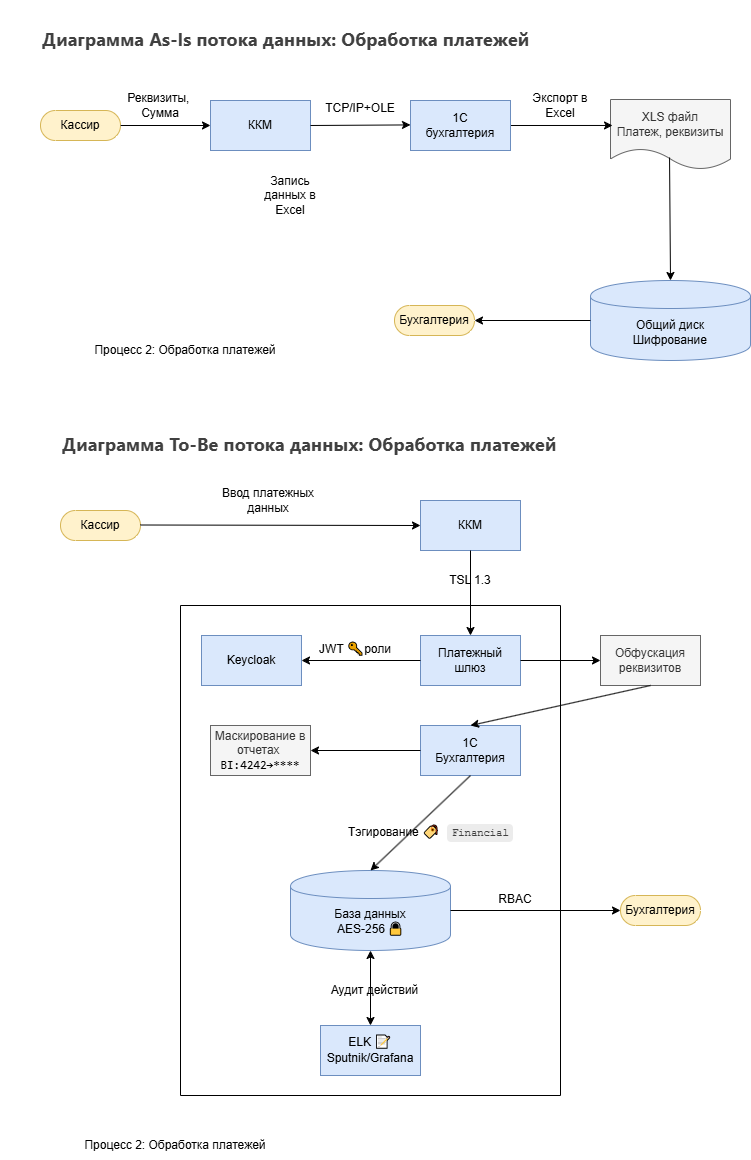

The diagram above was exported from draw.io. Its source (the exported page's mxGraphModel, read from the mxfile embedded in the PNG):
<mxGraphModel dx="1426" dy="871" grid="1" gridSize="10" guides="1" tooltips="1" connect="1" arrows="1" fold="1" page="1" pageScale="1" pageWidth="827" pageHeight="1169" math="0" shadow="0">
  <root>
    <mxCell id="0" />
    <mxCell id="1" parent="0" />
    <mxCell id="-eG8zhQJs88BUzVxM97u-1" value="Кассир" style="html=1;dashed=0;whiteSpace=wrap;shape=mxgraph.dfd.start;fillColor=#fff2cc;strokeColor=#d6b656;" vertex="1" parent="1">
      <mxGeometry x="60" y="110" width="80" height="30" as="geometry" />
    </mxCell>
    <mxCell id="-eG8zhQJs88BUzVxM97u-2" value="ККМ" style="html=1;dashed=0;whiteSpace=wrap;fillColor=#dae8fc;strokeColor=#6c8ebf;" vertex="1" parent="1">
      <mxGeometry x="230" y="100" width="100" height="50" as="geometry" />
    </mxCell>
    <mxCell id="-eG8zhQJs88BUzVxM97u-3" value="Общий диск&lt;br&gt;Шифрование" style="shape=cylinder;whiteSpace=wrap;html=1;boundedLbl=1;backgroundOutline=1;fillColor=#dae8fc;strokeColor=#6c8ebf;" vertex="1" parent="1">
      <mxGeometry x="610" y="280" width="160" height="80" as="geometry" />
    </mxCell>
    <mxCell id="-eG8zhQJs88BUzVxM97u-4" value="" style="endArrow=classic;html=1;rounded=0;exitX=1;exitY=0.5;exitDx=0;exitDy=0;exitPerimeter=0;entryX=0;entryY=0.5;entryDx=0;entryDy=0;" edge="1" parent="1" source="-eG8zhQJs88BUzVxM97u-1" target="-eG8zhQJs88BUzVxM97u-2">
      <mxGeometry width="50" height="50" relative="1" as="geometry">
        <mxPoint x="400" y="480" as="sourcePoint" />
        <mxPoint x="450" y="430" as="targetPoint" />
      </mxGeometry>
    </mxCell>
    <mxCell id="-eG8zhQJs88BUzVxM97u-5" value="Бухгалтерия" style="html=1;dashed=0;whiteSpace=wrap;shape=mxgraph.dfd.start;fillColor=#fff2cc;strokeColor=#d6b656;" vertex="1" parent="1">
      <mxGeometry x="414" y="305" width="80" height="30" as="geometry" />
    </mxCell>
    <mxCell id="-eG8zhQJs88BUzVxM97u-6" value="" style="endArrow=classic;html=1;rounded=0;exitX=1;exitY=0.5;exitDx=0;exitDy=0;entryX=0;entryY=0.5;entryDx=0;entryDy=0;" edge="1" parent="1" source="-eG8zhQJs88BUzVxM97u-2">
      <mxGeometry width="50" height="50" relative="1" as="geometry">
        <mxPoint x="340" y="124.41" as="sourcePoint" />
        <mxPoint x="430" y="124.41" as="targetPoint" />
      </mxGeometry>
    </mxCell>
    <mxCell id="-eG8zhQJs88BUzVxM97u-7" value="TCP/IP+OLE&lt;div&gt;&lt;br&gt;&lt;/div&gt;" style="text;html=1;align=center;verticalAlign=middle;whiteSpace=wrap;rounded=0;" vertex="1" parent="1">
      <mxGeometry x="350" y="100" width="60" height="30" as="geometry" />
    </mxCell>
    <mxCell id="-eG8zhQJs88BUzVxM97u-8" value="Реквизиты,&amp;nbsp;&lt;br&gt;Сумма" style="text;html=1;align=center;verticalAlign=middle;whiteSpace=wrap;rounded=0;" vertex="1" parent="1">
      <mxGeometry x="150" y="90" width="60" height="30" as="geometry" />
    </mxCell>
    <mxCell id="-eG8zhQJs88BUzVxM97u-9" value="XLS файл&lt;br&gt;Платеж, реквизиты" style="shape=document;whiteSpace=wrap;html=1;boundedLbl=1;dashed=0;flipH=1;fillColor=#f5f5f5;strokeColor=#666666;fontColor=#333333;" vertex="1" parent="1">
      <mxGeometry x="630" y="99" width="120" height="70" as="geometry" />
    </mxCell>
    <mxCell id="-eG8zhQJs88BUzVxM97u-10" value="" style="endArrow=classic;html=1;rounded=0;exitX=1;exitY=0.5;exitDx=0;exitDy=0;entryX=0.983;entryY=0.371;entryDx=0;entryDy=0;entryPerimeter=0;" edge="1" parent="1" source="-eG8zhQJs88BUzVxM97u-16" target="-eG8zhQJs88BUzVxM97u-9">
      <mxGeometry width="50" height="50" relative="1" as="geometry">
        <mxPoint x="380" y="200" as="sourcePoint" />
        <mxPoint x="430" y="150" as="targetPoint" />
      </mxGeometry>
    </mxCell>
    <mxCell id="-eG8zhQJs88BUzVxM97u-11" value="" style="endArrow=classic;html=1;rounded=0;entryX=0.5;entryY=0;entryDx=0;entryDy=0;exitX=0.508;exitY=0.829;exitDx=0;exitDy=0;exitPerimeter=0;" edge="1" parent="1" source="-eG8zhQJs88BUzVxM97u-9" target="-eG8zhQJs88BUzVxM97u-3">
      <mxGeometry width="50" height="50" relative="1" as="geometry">
        <mxPoint x="689" y="155" as="sourcePoint" />
        <mxPoint x="430" y="150" as="targetPoint" />
        <Array as="points" />
      </mxGeometry>
    </mxCell>
    <mxCell id="-eG8zhQJs88BUzVxM97u-12" value="Запись данных в Excel" style="text;html=1;align=center;verticalAlign=middle;whiteSpace=wrap;rounded=0;" vertex="1" parent="1">
      <mxGeometry x="280" y="180" width="60" height="30" as="geometry" />
    </mxCell>
    <mxCell id="-eG8zhQJs88BUzVxM97u-14" value="Процесс 2: Обработка платежей" style="text;html=1;align=center;verticalAlign=middle;whiteSpace=wrap;rounded=0;" vertex="1" parent="1">
      <mxGeometry x="30" y="335" width="350" height="30" as="geometry" />
    </mxCell>
    <mxCell id="-eG8zhQJs88BUzVxM97u-15" value="&lt;h3 style=&quot;font-weight: 500; font-size: 18.288px; line-height: 1.5; margin: 18.288px 0px 13.716px; color: rgb(64, 64, 64); font-family: DeepSeek-CJK-patch, Inter, system-ui, -apple-system, BlinkMacSystemFont, &amp;quot;Segoe UI&amp;quot;, Roboto, &amp;quot;Noto Sans&amp;quot;, Ubuntu, Cantarell, &amp;quot;Helvetica Neue&amp;quot;, Oxygen, &amp;quot;Open Sans&amp;quot;, sans-serif; font-style: normal; font-variant-ligatures: normal; font-variant-caps: normal; letter-spacing: normal; orphans: 2; text-align: start; text-indent: 0px; text-transform: none; widows: 2; word-spacing: 0px; -webkit-text-stroke-width: 0px; white-space: normal; background-color: rgb(255, 255, 255); text-decoration-thickness: initial; text-decoration-style: initial; text-decoration-color: initial;&quot;&gt;&lt;strong&gt;Диаграмма As-Is потока данных: Обработка платежей&lt;/strong&gt;&lt;/h3&gt;" style="text;whiteSpace=wrap;html=1;" vertex="1" parent="1">
      <mxGeometry x="60" width="530" height="80" as="geometry" />
    </mxCell>
    <mxCell id="-eG8zhQJs88BUzVxM97u-16" value="1С&lt;br&gt;бухгалтерия" style="html=1;dashed=0;whiteSpace=wrap;fillColor=#dae8fc;strokeColor=#6c8ebf;" vertex="1" parent="1">
      <mxGeometry x="430" y="100" width="100" height="50" as="geometry" />
    </mxCell>
    <mxCell id="-eG8zhQJs88BUzVxM97u-19" value="" style="endArrow=classic;html=1;rounded=0;exitX=0;exitY=0.5;exitDx=0;exitDy=0;entryX=1;entryY=0.5;entryDx=0;entryDy=0;entryPerimeter=0;" edge="1" parent="1" source="-eG8zhQJs88BUzVxM97u-3" target="-eG8zhQJs88BUzVxM97u-5">
      <mxGeometry width="50" height="50" relative="1" as="geometry">
        <mxPoint x="540" y="135" as="sourcePoint" />
        <mxPoint x="642" y="135" as="targetPoint" />
      </mxGeometry>
    </mxCell>
    <mxCell id="-eG8zhQJs88BUzVxM97u-20" value="Экспорт в&lt;br&gt;Excel" style="text;html=1;align=center;verticalAlign=middle;whiteSpace=wrap;rounded=0;" vertex="1" parent="1">
      <mxGeometry x="550" y="90" width="60" height="30" as="geometry" />
    </mxCell>
    <mxCell id="-eG8zhQJs88BUzVxM97u-21" value="&lt;h3 style=&quot;font-weight: 500; font-size: 18.288px; line-height: 1.5; margin: 18.288px 0px 13.716px; color: rgb(64, 64, 64); font-family: DeepSeek-CJK-patch, Inter, system-ui, -apple-system, BlinkMacSystemFont, &amp;quot;Segoe UI&amp;quot;, Roboto, &amp;quot;Noto Sans&amp;quot;, Ubuntu, Cantarell, &amp;quot;Helvetica Neue&amp;quot;, Oxygen, &amp;quot;Open Sans&amp;quot;, sans-serif; font-style: normal; font-variant-ligatures: normal; font-variant-caps: normal; letter-spacing: normal; orphans: 2; text-align: start; text-indent: 0px; text-transform: none; widows: 2; word-spacing: 0px; -webkit-text-stroke-width: 0px; white-space: normal; background-color: rgb(255, 255, 255); text-decoration-thickness: initial; text-decoration-style: initial; text-decoration-color: initial;&quot;&gt;&lt;strong&gt;Диаграмма To-Be потока данных:&amp;nbsp;&lt;/strong&gt;&lt;strong style=&quot;color: light-dark(rgb(64, 64, 64), rgb(182, 182, 182)); font-size: 18.288px;&quot;&gt;Обработка платежей&lt;/strong&gt;&lt;/h3&gt;" style="text;whiteSpace=wrap;html=1;" vertex="1" parent="1">
      <mxGeometry x="80" y="405" width="560" height="80" as="geometry" />
    </mxCell>
    <mxCell id="-eG8zhQJs88BUzVxM97u-22" value="Кассир" style="html=1;dashed=0;whiteSpace=wrap;shape=mxgraph.dfd.start;fillColor=#fff2cc;strokeColor=#d6b656;" vertex="1" parent="1">
      <mxGeometry x="80" y="510" width="80" height="30" as="geometry" />
    </mxCell>
    <mxCell id="-eG8zhQJs88BUzVxM97u-23" value="ККМ" style="html=1;dashed=0;whiteSpace=wrap;fillColor=#dae8fc;strokeColor=#6c8ebf;" vertex="1" parent="1">
      <mxGeometry x="440" y="500" width="100" height="50" as="geometry" />
    </mxCell>
    <mxCell id="-eG8zhQJs88BUzVxM97u-24" value="Ввод платежных данных" style="text;html=1;align=center;verticalAlign=middle;whiteSpace=wrap;rounded=0;" vertex="1" parent="1">
      <mxGeometry x="228" y="485" width="120" height="30" as="geometry" />
    </mxCell>
    <mxCell id="-eG8zhQJs88BUzVxM97u-25" value="" style="endArrow=classic;html=1;rounded=0;exitX=1;exitY=0.5;exitDx=0;exitDy=0;exitPerimeter=0;entryX=0;entryY=0.5;entryDx=0;entryDy=0;" edge="1" parent="1" target="-eG8zhQJs88BUzVxM97u-23">
      <mxGeometry width="50" height="50" relative="1" as="geometry">
        <mxPoint x="160" y="524.5" as="sourcePoint" />
        <mxPoint x="250" y="524.5" as="targetPoint" />
      </mxGeometry>
    </mxCell>
    <mxCell id="-eG8zhQJs88BUzVxM97u-26" value="" style="swimlane;startSize=0;" vertex="1" parent="1">
      <mxGeometry x="200" y="605" width="380" height="490" as="geometry" />
    </mxCell>
    <mxCell id="-eG8zhQJs88BUzVxM97u-27" value="Платежный шлюз" style="html=1;dashed=0;whiteSpace=wrap;fillColor=#dae8fc;strokeColor=#6c8ebf;" vertex="1" parent="-eG8zhQJs88BUzVxM97u-26">
      <mxGeometry x="240" y="30" width="100" height="50" as="geometry" />
    </mxCell>
    <mxCell id="-eG8zhQJs88BUzVxM97u-28" value="Keycloak" style="html=1;dashed=0;whiteSpace=wrap;fillColor=#dae8fc;strokeColor=#6c8ebf;" vertex="1" parent="-eG8zhQJs88BUzVxM97u-26">
      <mxGeometry x="21" y="30" width="100" height="50" as="geometry" />
    </mxCell>
    <mxCell id="-eG8zhQJs88BUzVxM97u-29" value="База данных &lt;br&gt;AES-256&amp;nbsp;&lt;span style=&quot;color: rgb(80, 161, 79); font-family: Menlo, &amp;quot;Roboto Mono&amp;quot;, &amp;quot;Courier New&amp;quot;, Courier, monospace, Inter, sans-serif; font-size: 12.573px; text-align: start; background-color: transparent;&quot;&gt;🔒&lt;/span&gt;&lt;span style=&quot;text-align: start; background-color: transparent; color: rgb(80, 161, 79);&quot;&gt;&lt;br&gt;&lt;/span&gt;" style="shape=cylinder;whiteSpace=wrap;html=1;boundedLbl=1;backgroundOutline=1;fillColor=#dae8fc;strokeColor=#6c8ebf;" vertex="1" parent="-eG8zhQJs88BUzVxM97u-26">
      <mxGeometry x="110" y="265" width="160" height="80" as="geometry" />
    </mxCell>
    <mxCell id="-eG8zhQJs88BUzVxM97u-30" value="" style="endArrow=classic;html=1;rounded=0;exitX=0;exitY=0.5;exitDx=0;exitDy=0;" edge="1" parent="-eG8zhQJs88BUzVxM97u-26" source="-eG8zhQJs88BUzVxM97u-27" target="-eG8zhQJs88BUzVxM97u-28">
      <mxGeometry width="50" height="50" relative="1" as="geometry">
        <mxPoint x="200" y="70" as="sourcePoint" />
        <mxPoint x="250" y="20" as="targetPoint" />
      </mxGeometry>
    </mxCell>
    <mxCell id="-eG8zhQJs88BUzVxM97u-31" value="JWT&amp;nbsp;&lt;span style=&quot;color: rgb(80, 161, 79); font-family: Menlo, &amp;quot;Roboto Mono&amp;quot;, &amp;quot;Courier New&amp;quot;, Courier, monospace, Inter, sans-serif; font-size: 12.573px; text-align: start; background-color: transparent;&quot;&gt;🔑&lt;/span&gt;роли" style="text;html=1;align=center;verticalAlign=middle;whiteSpace=wrap;rounded=0;" vertex="1" parent="-eG8zhQJs88BUzVxM97u-26">
      <mxGeometry x="120" y="30" width="110" height="30" as="geometry" />
    </mxCell>
    <mxCell id="-eG8zhQJs88BUzVxM97u-32" value="Тэгирование&amp;nbsp;&lt;span style=&quot;color: rgb(80, 161, 79); font-family: Menlo, &amp;quot;Roboto Mono&amp;quot;, &amp;quot;Courier New&amp;quot;, Courier, monospace, Inter, sans-serif; text-align: start; background-color: transparent; font-size: 12.573px;&quot;&gt;🏷&amp;nbsp;&lt;/span&gt;&lt;span style=&quot;text-align: left; color: rgb(64, 64, 64); font-family: DeepSeek-CJK-patch, Inter, system-ui, -apple-system, BlinkMacSystemFont, &amp;quot;Segoe UI&amp;quot;, Roboto, &amp;quot;Noto Sans&amp;quot;, Ubuntu, Cantarell, &amp;quot;Helvetica Neue&amp;quot;, Oxygen, &amp;quot;Open Sans&amp;quot;, sans-serif; background-color: rgb(255, 255, 255); float: none; display: inline !important;&quot;&gt;&lt;code style=&quot;font-family: Menlo, &amp;quot;Roboto Mono&amp;quot;, &amp;quot;Courier New&amp;quot;, Courier, monospace, Inter, sans-serif; background-color: rgb(236, 236, 236); border-radius: 4px; padding: 0.15rem 0.3rem; color: rgb(64, 64, 64);&quot;&gt;&lt;font style=&quot;font-size: 10.5px;&quot;&gt;Financial&lt;/font&gt;&lt;/code&gt;&lt;span style=&quot;font-size: 16.002px;&quot;&gt;&amp;nbsp;&amp;nbsp;&lt;/span&gt;&lt;/span&gt;" style="text;html=1;align=center;verticalAlign=middle;whiteSpace=wrap;rounded=0;" vertex="1" parent="-eG8zhQJs88BUzVxM97u-26">
      <mxGeometry x="140" y="210" width="230" height="30" as="geometry" />
    </mxCell>
    <mxCell id="-eG8zhQJs88BUzVxM97u-33" value="ELK&amp;nbsp;&lt;span style=&quot;color: rgb(80, 161, 79); font-family: Menlo, &amp;quot;Roboto Mono&amp;quot;, &amp;quot;Courier New&amp;quot;, Courier, monospace, Inter, sans-serif; font-size: 12.573px; text-align: start; background-color: transparent;&quot;&gt;📝&lt;/span&gt;Sputnik/Grafana" style="html=1;dashed=0;whiteSpace=wrap;fillColor=#dae8fc;strokeColor=#6c8ebf;" vertex="1" parent="-eG8zhQJs88BUzVxM97u-26">
      <mxGeometry x="140" y="420" width="100" height="50" as="geometry" />
    </mxCell>
    <mxCell id="-eG8zhQJs88BUzVxM97u-34" value="" style="endArrow=classic;startArrow=classic;html=1;rounded=0;exitX=0.5;exitY=0;exitDx=0;exitDy=0;" edge="1" parent="-eG8zhQJs88BUzVxM97u-26" source="-eG8zhQJs88BUzVxM97u-33" target="-eG8zhQJs88BUzVxM97u-29">
      <mxGeometry width="50" height="50" relative="1" as="geometry">
        <mxPoint x="200" y="330" as="sourcePoint" />
        <mxPoint x="250" y="280" as="targetPoint" />
      </mxGeometry>
    </mxCell>
    <mxCell id="-eG8zhQJs88BUzVxM97u-35" value="Аудит действий" style="text;html=1;align=center;verticalAlign=middle;whiteSpace=wrap;rounded=0;" vertex="1" parent="-eG8zhQJs88BUzVxM97u-26">
      <mxGeometry x="140" y="370" width="109" height="30" as="geometry" />
    </mxCell>
    <mxCell id="-eG8zhQJs88BUzVxM97u-37" value="1C&lt;br&gt;Бухгалтерия" style="html=1;dashed=0;whiteSpace=wrap;fillColor=#dae8fc;strokeColor=#6c8ebf;" vertex="1" parent="-eG8zhQJs88BUzVxM97u-26">
      <mxGeometry x="240" y="120" width="100" height="50" as="geometry" />
    </mxCell>
    <mxCell id="-eG8zhQJs88BUzVxM97u-42" value="" style="endArrow=classic;html=1;rounded=0;exitX=0.5;exitY=1;exitDx=0;exitDy=0;entryX=0.5;entryY=0;entryDx=0;entryDy=0;entryPerimeter=0;" edge="1" parent="-eG8zhQJs88BUzVxM97u-26" source="-eG8zhQJs88BUzVxM97u-37" target="-eG8zhQJs88BUzVxM97u-29">
      <mxGeometry width="50" height="50" relative="1" as="geometry">
        <mxPoint x="200" y="420" as="sourcePoint" />
        <mxPoint x="250" y="370" as="targetPoint" />
        <Array as="points" />
      </mxGeometry>
    </mxCell>
    <mxCell id="-eG8zhQJs88BUzVxM97u-43" value="Маскирование в отчетах&amp;nbsp;&lt;br&gt;&lt;span style=&quot;color: light-dark(rgb(0, 0, 0), rgb(237, 237, 237)); font-family: Consolas, &amp;quot;Courier New&amp;quot;, monospace; white-space: pre; background-color: light-dark(rgb(245, 245, 245), rgb(18, 18, 17));&quot;&gt;BI:4242→****&lt;/span&gt;" style="html=1;dashed=0;whiteSpace=wrap;fillColor=#f5f5f5;strokeColor=#666666;fontColor=#333333;" vertex="1" parent="-eG8zhQJs88BUzVxM97u-26">
      <mxGeometry x="30" y="120" width="100" height="50" as="geometry" />
    </mxCell>
    <mxCell id="-eG8zhQJs88BUzVxM97u-55" value="" style="endArrow=classic;html=1;rounded=0;exitX=0;exitY=0.5;exitDx=0;exitDy=0;entryX=1;entryY=0.5;entryDx=0;entryDy=0;" edge="1" parent="-eG8zhQJs88BUzVxM97u-26" source="-eG8zhQJs88BUzVxM97u-37" target="-eG8zhQJs88BUzVxM97u-43">
      <mxGeometry width="50" height="50" relative="1" as="geometry">
        <mxPoint x="170" y="254.5" as="sourcePoint" />
        <mxPoint x="224" y="254.5" as="targetPoint" />
      </mxGeometry>
    </mxCell>
    <mxCell id="-eG8zhQJs88BUzVxM97u-48" value="RBAC" style="text;html=1;align=center;verticalAlign=middle;whiteSpace=wrap;rounded=0;" vertex="1" parent="-eG8zhQJs88BUzVxM97u-26">
      <mxGeometry x="310" y="279" width="50" height="30" as="geometry" />
    </mxCell>
    <mxCell id="-eG8zhQJs88BUzVxM97u-38" value="" style="endArrow=classic;html=1;rounded=0;entryX=0.5;entryY=0;entryDx=0;entryDy=0;exitX=0.5;exitY=1;exitDx=0;exitDy=0;" edge="1" parent="1" source="-eG8zhQJs88BUzVxM97u-23" target="-eG8zhQJs88BUzVxM97u-27">
      <mxGeometry width="50" height="50" relative="1" as="geometry">
        <mxPoint x="320" y="555" as="sourcePoint" />
        <mxPoint x="450" y="575" as="targetPoint" />
      </mxGeometry>
    </mxCell>
    <mxCell id="-eG8zhQJs88BUzVxM97u-39" value="TSL 1.3" style="text;html=1;align=center;verticalAlign=middle;whiteSpace=wrap;rounded=0;" vertex="1" parent="1">
      <mxGeometry x="460" y="565" width="60" height="30" as="geometry" />
    </mxCell>
    <mxCell id="-eG8zhQJs88BUzVxM97u-44" value="Бухгалтерия" style="html=1;dashed=0;whiteSpace=wrap;shape=mxgraph.dfd.start;fillColor=#fff2cc;strokeColor=#d6b656;" vertex="1" parent="1">
      <mxGeometry x="640" y="895" width="80" height="30" as="geometry" />
    </mxCell>
    <mxCell id="-eG8zhQJs88BUzVxM97u-47" value="" style="endArrow=classic;html=1;rounded=0;exitX=1;exitY=0.5;exitDx=0;exitDy=0;entryX=0;entryY=0.5;entryDx=0;entryDy=0;entryPerimeter=0;" edge="1" parent="1" source="-eG8zhQJs88BUzVxM97u-29" target="-eG8zhQJs88BUzVxM97u-44">
      <mxGeometry width="50" height="50" relative="1" as="geometry">
        <mxPoint x="520" y="940" as="sourcePoint" />
        <mxPoint x="570" y="650" as="targetPoint" />
        <Array as="points" />
      </mxGeometry>
    </mxCell>
    <mxCell id="-eG8zhQJs88BUzVxM97u-51" value="Процесс 2: Обработка платежей" style="text;html=1;align=center;verticalAlign=middle;whiteSpace=wrap;rounded=0;" vertex="1" parent="1">
      <mxGeometry x="20" y="1130" width="350" height="30" as="geometry" />
    </mxCell>
    <mxCell id="-eG8zhQJs88BUzVxM97u-36" value="Обфускация&lt;br&gt;реквизитов" style="html=1;dashed=0;whiteSpace=wrap;fillColor=#f5f5f5;strokeColor=#666666;fontColor=#333333;" vertex="1" parent="1">
      <mxGeometry x="620" y="635" width="100" height="50" as="geometry" />
    </mxCell>
    <mxCell id="-eG8zhQJs88BUzVxM97u-40" value="" style="endArrow=classic;html=1;rounded=0;exitX=1;exitY=0.5;exitDx=0;exitDy=0;entryX=0;entryY=0.5;entryDx=0;entryDy=0;" edge="1" parent="1" source="-eG8zhQJs88BUzVxM97u-27" target="-eG8zhQJs88BUzVxM97u-36">
      <mxGeometry width="50" height="50" relative="1" as="geometry">
        <mxPoint x="400" y="825" as="sourcePoint" />
        <mxPoint x="450" y="775" as="targetPoint" />
      </mxGeometry>
    </mxCell>
    <mxCell id="-eG8zhQJs88BUzVxM97u-41" value="" style="endArrow=classic;html=1;rounded=0;exitX=0.5;exitY=1;exitDx=0;exitDy=0;entryX=0.5;entryY=0;entryDx=0;entryDy=0;" edge="1" parent="1" source="-eG8zhQJs88BUzVxM97u-36" target="-eG8zhQJs88BUzVxM97u-37">
      <mxGeometry width="50" height="50" relative="1" as="geometry">
        <mxPoint x="400" y="825" as="sourcePoint" />
        <mxPoint x="450" y="775" as="targetPoint" />
        <Array as="points" />
      </mxGeometry>
    </mxCell>
  </root>
</mxGraphModel>